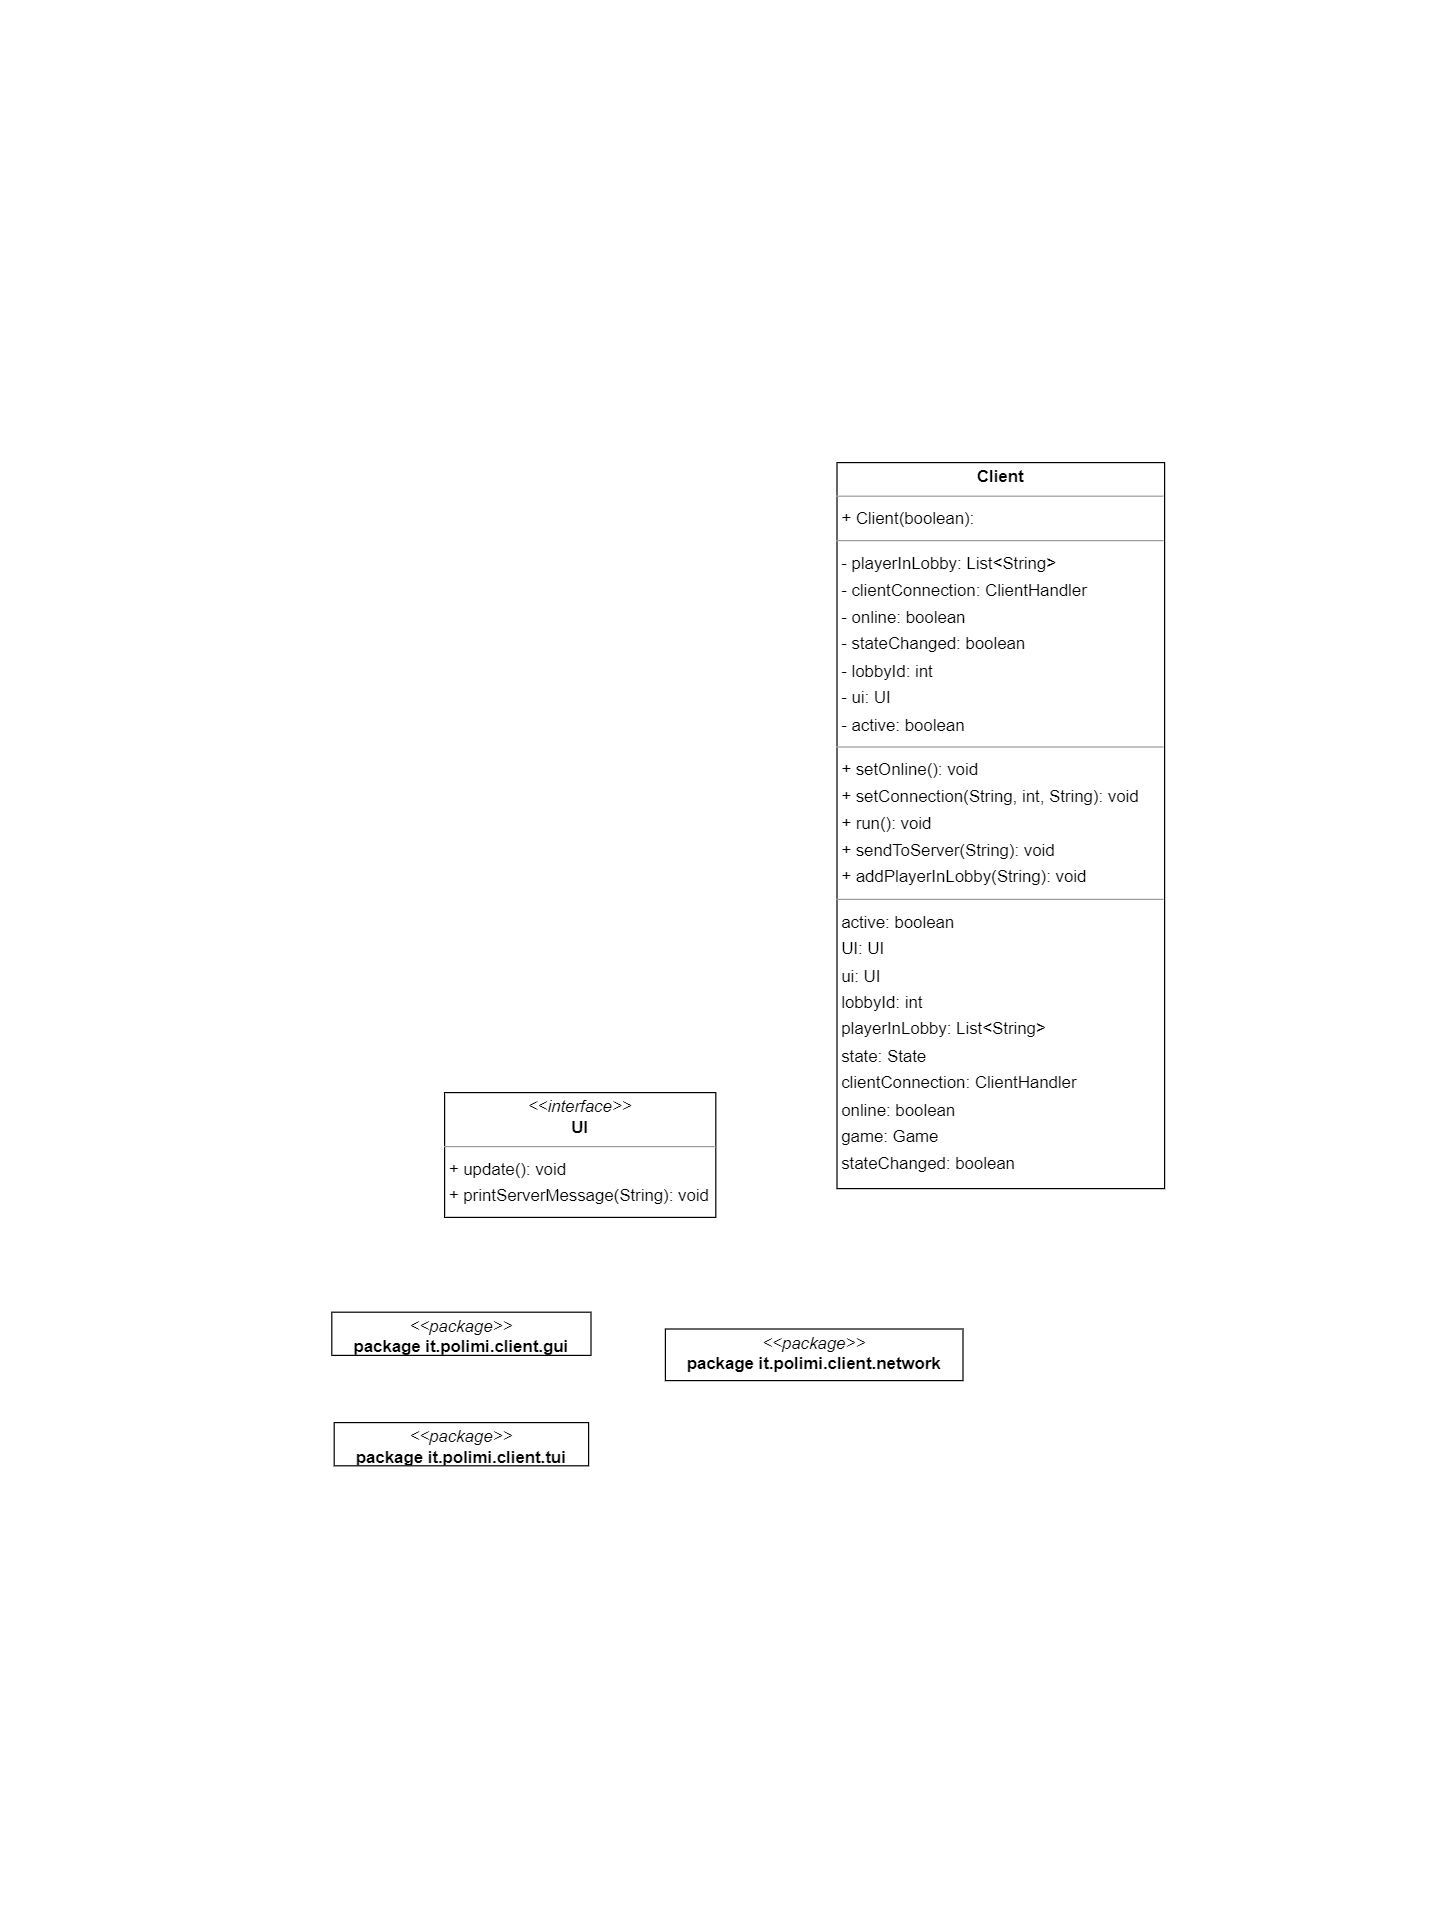

The diagram above was exported from draw.io. Its source (the exported page's mxGraphModel, read from the mxfile embedded in the PNG):
<mxGraphModel dx="3131" dy="1698" grid="1" gridSize="10" guides="1" tooltips="1" connect="1" arrows="1" fold="1" page="0" pageScale="1" pageWidth="827" pageHeight="1169" background="none" math="0" shadow="0">
  <root>
    <mxCell id="0" />
    <mxCell id="1" parent="0" />
    <mxCell id="node2" value="&lt;p style=&quot;margin:0px;margin-top:4px;text-align:center;&quot;&gt;&lt;b&gt;Client&lt;/b&gt;&lt;/p&gt;&lt;hr size=&quot;1&quot;/&gt;&lt;p style=&quot;margin:0 0 0 4px;line-height:1.6;&quot;&gt;+ Client(boolean): &lt;/p&gt;&lt;hr size=&quot;1&quot;/&gt;&lt;p style=&quot;margin:0 0 0 4px;line-height:1.6;&quot;&gt;- playerInLobby: List&amp;lt;String&amp;gt;&lt;br/&gt;- clientConnection: ClientHandler&lt;br/&gt;- online: boolean&lt;br/&gt;- stateChanged: boolean&lt;br/&gt;- lobbyId: int&lt;br/&gt;- ui: UI&lt;br/&gt;- active: boolean&lt;/p&gt;&lt;hr size=&quot;1&quot;/&gt;&lt;p style=&quot;margin:0 0 0 4px;line-height:1.6;&quot;&gt;+ setOnline(): void&lt;br/&gt;+ setConnection(String, int, String): void&lt;br/&gt;+ run(): void&lt;br/&gt;+ sendToServer(String): void&lt;br/&gt;+ addPlayerInLobby(String): void&lt;/p&gt;&lt;hr size=&quot;1&quot;/&gt;&lt;p style=&quot;margin:0 0 0 4px;line-height:1.6;&quot;&gt; active: boolean&lt;br/&gt; UI: UI&lt;br/&gt; ui: UI&lt;br/&gt; lobbyId: int&lt;br/&gt; playerInLobby: List&amp;lt;String&amp;gt;&lt;br/&gt; state: State&lt;br/&gt; clientConnection: ClientHandler&lt;br/&gt; online: boolean&lt;br/&gt; game: Game&lt;br/&gt; stateChanged: boolean&lt;/p&gt;" style="verticalAlign=top;align=left;overflow=fill;fontSize=14;fontFamily=Helvetica;html=1;rounded=0;shadow=0;comic=0;labelBackgroundColor=none;strokeWidth=1;" parent="1" vertex="1">
      <mxGeometry x="297" y="-15" width="273" height="605" as="geometry" />
    </mxCell>
    <mxCell id="node4" value="&lt;p style=&quot;margin:0px;margin-top:4px;text-align:center;&quot;&gt;&lt;i&gt;&amp;lt;&amp;lt;interface&amp;gt;&amp;gt;&lt;/i&gt;&lt;br/&gt;&lt;b&gt;UI&lt;/b&gt;&lt;/p&gt;&lt;hr size=&quot;1&quot;/&gt;&lt;p style=&quot;margin:0 0 0 4px;line-height:1.6;&quot;&gt;+ update(): void&lt;br/&gt;+ printServerMessage(String): void&lt;/p&gt;" style="verticalAlign=top;align=left;overflow=fill;fontSize=14;fontFamily=Helvetica;html=1;rounded=0;shadow=0;comic=0;labelBackgroundColor=none;strokeWidth=1;" parent="1" vertex="1">
      <mxGeometry x="-30" y="510" width="226" height="104" as="geometry" />
    </mxCell>
    <mxCell id="node3" value="&lt;p style=&quot;margin:0px;margin-top:4px;text-align:center;&quot;&gt;&lt;i&gt;&amp;lt;&amp;lt;package&amp;gt;&amp;gt;&lt;/i&gt;&lt;br/&gt;&lt;b&gt;package  it.polimi.client.gui&lt;/b&gt;&lt;/p&gt;&lt;hr size=&quot;1&quot;/&gt;" style="verticalAlign=top;align=left;overflow=fill;fontSize=14;fontFamily=Helvetica;html=1;rounded=0;shadow=0;comic=0;labelBackgroundColor=none;strokeWidth=1;" parent="1" vertex="1">
      <mxGeometry x="-124" y="693" width="216" height="36" as="geometry" />
    </mxCell>
    <mxCell id="node0" value="&lt;p style=&quot;margin:0px;margin-top:4px;text-align:center;&quot;&gt;&lt;i&gt;&amp;lt;&amp;lt;package&amp;gt;&amp;gt;&lt;/i&gt;&lt;br/&gt;&lt;b&gt;package  it.polimi.client.network&lt;/b&gt;&lt;/p&gt;&lt;hr size=&quot;1&quot;/&gt;" style="verticalAlign=top;align=left;overflow=fill;fontSize=14;fontFamily=Helvetica;html=1;rounded=0;shadow=0;comic=0;labelBackgroundColor=none;strokeWidth=1;" parent="1" vertex="1">
      <mxGeometry x="154" y="707" width="248" height="43" as="geometry" />
    </mxCell>
    <mxCell id="node1" value="&lt;p style=&quot;margin:0px;margin-top:4px;text-align:center;&quot;&gt;&lt;i&gt;&amp;lt;&amp;lt;package&amp;gt;&amp;gt;&lt;/i&gt;&lt;br/&gt;&lt;b&gt;package  it.polimi.client.tui&lt;/b&gt;&lt;/p&gt;&lt;hr size=&quot;1&quot;/&gt;" style="verticalAlign=top;align=left;overflow=fill;fontSize=14;fontFamily=Helvetica;html=1;rounded=0;shadow=0;comic=0;labelBackgroundColor=none;strokeWidth=1;" parent="1" vertex="1">
      <mxGeometry x="-122" y="785" width="212" height="36" as="geometry" />
    </mxCell>
  </root>
</mxGraphModel>